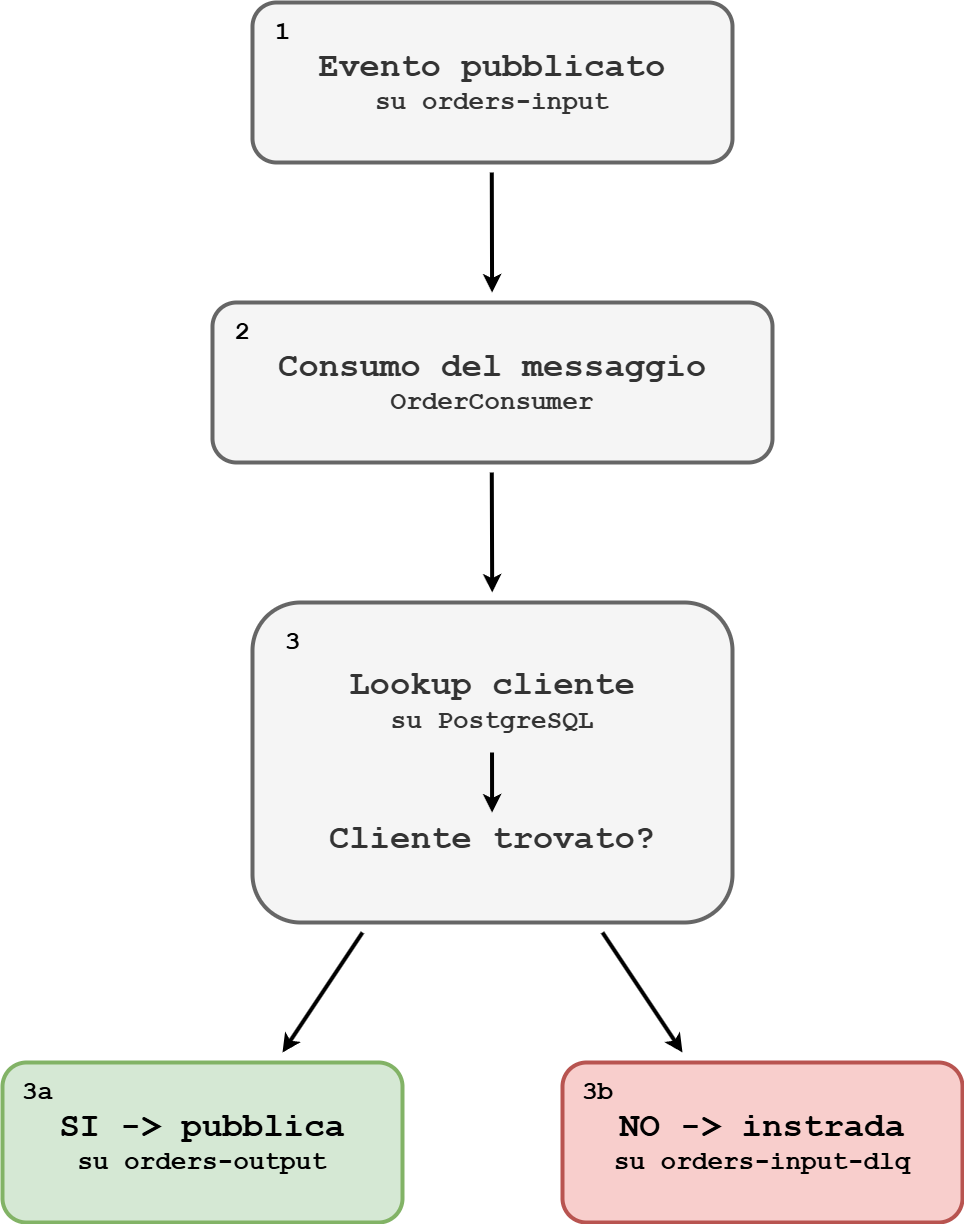

The diagram above was exported from draw.io. Its source (the exported page's mxGraphModel, read from the mxfile embedded in the PNG):
<mxGraphModel dx="1223" dy="1317" grid="1" gridSize="10" guides="1" tooltips="1" connect="1" arrows="1" fold="1" page="1" pageScale="1" pageWidth="850" pageHeight="1100" math="0" shadow="0">
  <root>
    <mxCell id="0" />
    <mxCell id="1" parent="0" />
    <mxCell id="21" value="&lt;font style=&quot;&quot; face=&quot;Courier New&quot;&gt;&lt;b style=&quot;&quot;&gt;&lt;font style=&quot;font-size: 34px;&quot;&gt;Lookup cliente&lt;br&gt;&lt;/font&gt;&lt;font style=&quot;font-size: 26px;&quot;&gt;su PostgreSQL&lt;/font&gt;&lt;/b&gt;&lt;/font&gt;&lt;div&gt;&lt;b style=&quot;color: rgb(192, 192, 192); background-color: transparent; font-family: &amp;quot;Courier New&amp;quot;;&quot;&gt;&lt;font style=&quot;font-size: 34px;&quot;&gt;&lt;br&gt;&lt;/font&gt;&lt;/b&gt;&lt;/div&gt;&lt;div&gt;&lt;b style=&quot;color: rgb(192, 192, 192); background-color: transparent; font-family: &amp;quot;Courier New&amp;quot;;&quot;&gt;&lt;font style=&quot;font-size: 34px;&quot;&gt;&lt;br&gt;&lt;/font&gt;&lt;/b&gt;&lt;/div&gt;&lt;div&gt;&lt;b style=&quot;background-color: transparent; font-family: &amp;quot;Courier New&amp;quot;;&quot;&gt;&lt;font style=&quot;font-size: 34px;&quot;&gt;Cliente trovato?&lt;/font&gt;&lt;/b&gt;&lt;/div&gt;" style="rounded=1;whiteSpace=wrap;html=1;fillColor=#f5f5f5;strokeColor=#666666;strokeWidth=4;fontColor=#333333;" parent="1" vertex="1">
      <mxGeometry x="290" y="640" width="480" height="320" as="geometry" />
    </mxCell>
    <mxCell id="44" value="" style="edgeStyle=none;html=1;strokeWidth=4;" parent="1" edge="1">
      <mxGeometry relative="1" as="geometry">
        <mxPoint x="400" y="970" as="sourcePoint" />
        <mxPoint x="320" y="1090" as="targetPoint" />
      </mxGeometry>
    </mxCell>
    <mxCell id="30" value="&lt;font face=&quot;Courier New&quot;&gt;&lt;b style=&quot;&quot;&gt;&lt;font style=&quot;font-size: 34px;&quot;&gt;SI -&amp;gt; pubblica&lt;br&gt;&lt;/font&gt;&lt;font style=&quot;font-size: 26px;&quot;&gt;su orders-output&lt;/font&gt;&lt;/b&gt;&lt;/font&gt;" style="rounded=1;whiteSpace=wrap;html=1;fillColor=#d5e8d4;strokeColor=#82b366;strokeWidth=4;" parent="1" vertex="1">
      <mxGeometry x="40" y="1100" width="400" height="160" as="geometry" />
    </mxCell>
    <mxCell id="39" value="&lt;font style=&quot;&quot; face=&quot;Courier New&quot;&gt;&lt;b style=&quot;&quot;&gt;&lt;span style=&quot;font-size: 34px;&quot;&gt;NO -&amp;gt; instrada&lt;/span&gt;&lt;br&gt;&lt;font style=&quot;font-size: 26px;&quot;&gt;su orders-input-dlq&lt;/font&gt;&lt;/b&gt;&lt;/font&gt;" style="rounded=1;whiteSpace=wrap;html=1;fillColor=#f8cecc;strokeColor=#b85450;strokeWidth=4;" parent="1" vertex="1">
      <mxGeometry x="600" y="1100" width="400" height="160" as="geometry" />
    </mxCell>
    <mxCell id="43" value="" style="edgeStyle=none;html=1;strokeWidth=4;" parent="1" edge="1">
      <mxGeometry relative="1" as="geometry">
        <mxPoint x="529.29" y="510" as="sourcePoint" />
        <mxPoint x="529.6899999999999" y="630" as="targetPoint" />
      </mxGeometry>
    </mxCell>
    <mxCell id="40" value="&lt;font style=&quot;&quot; face=&quot;Courier New&quot;&gt;&lt;b style=&quot;&quot;&gt;&lt;font style=&quot;font-size: 34px;&quot;&gt;Consumo del messaggio&lt;br&gt;&lt;/font&gt;&lt;font style=&quot;font-size: 26px;&quot;&gt;OrderConsumer&lt;/font&gt;&lt;/b&gt;&lt;/font&gt;" style="rounded=1;whiteSpace=wrap;html=1;fillColor=#f5f5f5;strokeColor=#666666;strokeWidth=4;fontColor=#333333;" parent="1" vertex="1">
      <mxGeometry x="250" y="340" width="560" height="160" as="geometry" />
    </mxCell>
    <mxCell id="42" value="" style="edgeStyle=none;html=1;strokeWidth=4;" parent="1" edge="1">
      <mxGeometry relative="1" as="geometry">
        <mxPoint x="529.29" y="210" as="sourcePoint" />
        <mxPoint x="529.58" y="330" as="targetPoint" />
      </mxGeometry>
    </mxCell>
    <mxCell id="41" value="&lt;font style=&quot;&quot; face=&quot;Courier New&quot;&gt;&lt;b style=&quot;&quot;&gt;&lt;font style=&quot;font-size: 34px;&quot;&gt;Evento pubblicato&lt;br&gt;&lt;/font&gt;&lt;font style=&quot;font-size: 26px;&quot;&gt;su orders-input&lt;/font&gt;&lt;/b&gt;&lt;/font&gt;" style="rounded=1;whiteSpace=wrap;html=1;fillColor=#f5f5f5;strokeColor=#666666;strokeWidth=4;fontColor=#333333;" parent="1" vertex="1">
      <mxGeometry x="290" y="40" width="480" height="160" as="geometry" />
    </mxCell>
    <mxCell id="46" value="" style="edgeStyle=none;html=1;strokeWidth=4;" parent="1" edge="1">
      <mxGeometry relative="1" as="geometry">
        <mxPoint x="640" y="970" as="sourcePoint" />
        <mxPoint x="720" y="1090" as="targetPoint" />
      </mxGeometry>
    </mxCell>
    <mxCell id="49" value="&lt;font style=&quot;font-size: 26px;&quot; face=&quot;Courier New&quot;&gt;1&lt;/font&gt;" style="text;html=1;align=center;verticalAlign=middle;resizable=0;points=[];autosize=1;strokeColor=none;fillColor=none;strokeWidth=1;fontStyle=1" parent="1" vertex="1">
      <mxGeometry x="300" y="50" width="40" height="40" as="geometry" />
    </mxCell>
    <mxCell id="31" value="" style="edgeStyle=none;html=1;strokeWidth=4;" parent="1" edge="1">
      <mxGeometry relative="1" as="geometry">
        <mxPoint x="529.52" y="790" as="sourcePoint" />
        <mxPoint x="529.58" y="850" as="targetPoint" />
      </mxGeometry>
    </mxCell>
    <mxCell id="50" value="&lt;font style=&quot;font-size: 26px;&quot; face=&quot;Courier New&quot;&gt;2&lt;/font&gt;" style="text;html=1;align=center;verticalAlign=middle;resizable=0;points=[];autosize=1;strokeColor=none;fillColor=none;strokeWidth=1;fontStyle=1" parent="1" vertex="1">
      <mxGeometry x="260" y="350" width="40" height="40" as="geometry" />
    </mxCell>
    <mxCell id="51" value="&lt;font style=&quot;font-size: 26px;&quot; face=&quot;Courier New&quot;&gt;3&lt;/font&gt;" style="text;html=1;align=center;verticalAlign=middle;resizable=0;points=[];autosize=1;strokeColor=none;fillColor=none;strokeWidth=1;fontStyle=1" parent="1" vertex="1">
      <mxGeometry x="310" y="660" width="40" height="40" as="geometry" />
    </mxCell>
    <mxCell id="52" value="&lt;font style=&quot;font-size: 26px;&quot; face=&quot;Courier New&quot;&gt;3a&lt;/font&gt;" style="text;html=1;align=center;verticalAlign=middle;resizable=0;points=[];autosize=1;strokeColor=none;fillColor=none;strokeWidth=1;fontStyle=1" parent="1" vertex="1">
      <mxGeometry x="50" y="1110" width="50" height="40" as="geometry" />
    </mxCell>
    <mxCell id="53" value="&lt;font style=&quot;font-size: 26px;&quot; face=&quot;Courier New&quot;&gt;3b&lt;/font&gt;" style="text;html=1;align=center;verticalAlign=middle;resizable=0;points=[];autosize=1;strokeColor=none;fillColor=none;strokeWidth=1;fontStyle=1" parent="1" vertex="1">
      <mxGeometry x="610" y="1110" width="50" height="40" as="geometry" />
    </mxCell>
  </root>
</mxGraphModel>